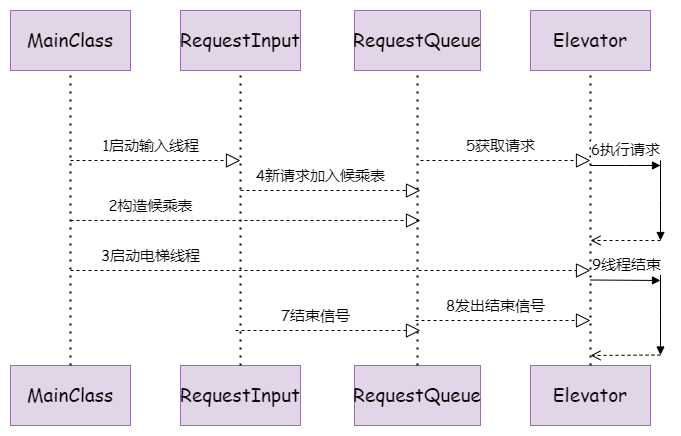

The diagram above was exported from draw.io. Its source (the exported page's mxGraphModel, read from the mxfile embedded in the PNG):
<mxGraphModel dx="1050" dy="493" grid="1" gridSize="10" guides="1" tooltips="1" connect="1" arrows="1" fold="1" page="1" pageScale="1" pageWidth="827" pageHeight="1169" math="0" shadow="0">
  <root>
    <mxCell id="0" />
    <mxCell id="1" parent="0" />
    <mxCell id="he-NojL55aAAtcHXrP6T-1" value="&lt;font face=&quot;Comic Sans MS&quot; style=&quot;font-size: 19px;&quot;&gt;MainClass&lt;/font&gt;" style="rounded=0;whiteSpace=wrap;html=1;fillColor=#e1d5e7;strokeColor=#9673a6;" vertex="1" parent="1">
      <mxGeometry x="70" y="170" width="120" height="60" as="geometry" />
    </mxCell>
    <mxCell id="he-NojL55aAAtcHXrP6T-2" value="&lt;font face=&quot;Comic Sans MS&quot; style=&quot;font-size: 19px;&quot;&gt;MainClass&lt;/font&gt;" style="rounded=0;whiteSpace=wrap;html=1;fillColor=#e1d5e7;strokeColor=#9673a6;" vertex="1" parent="1">
      <mxGeometry x="70" y="525" width="120" height="60" as="geometry" />
    </mxCell>
    <mxCell id="he-NojL55aAAtcHXrP6T-3" value="" style="endArrow=none;dashed=1;html=1;dashPattern=1 3;strokeWidth=2;rounded=0;exitX=0.5;exitY=0;exitDx=0;exitDy=0;entryX=0.5;entryY=1;entryDx=0;entryDy=0;" edge="1" parent="1" source="he-NojL55aAAtcHXrP6T-2" target="he-NojL55aAAtcHXrP6T-1">
      <mxGeometry width="50" height="50" relative="1" as="geometry">
        <mxPoint x="390" y="410" as="sourcePoint" />
        <mxPoint x="440" y="360" as="targetPoint" />
        <Array as="points" />
      </mxGeometry>
    </mxCell>
    <mxCell id="he-NojL55aAAtcHXrP6T-4" value="&lt;font face=&quot;Comic Sans MS&quot; style=&quot;font-size: 19px;&quot;&gt;RequestInput&lt;/font&gt;" style="rounded=0;whiteSpace=wrap;html=1;fillColor=#e1d5e7;strokeColor=#9673a6;" vertex="1" parent="1">
      <mxGeometry x="240" y="170" width="120" height="60" as="geometry" />
    </mxCell>
    <mxCell id="he-NojL55aAAtcHXrP6T-5" value="&lt;font face=&quot;Comic Sans MS&quot; style=&quot;font-size: 19px;&quot;&gt;RequestInput&lt;/font&gt;" style="rounded=0;whiteSpace=wrap;html=1;fillColor=#e1d5e7;strokeColor=#9673a6;" vertex="1" parent="1">
      <mxGeometry x="240" y="525" width="120" height="60" as="geometry" />
    </mxCell>
    <mxCell id="he-NojL55aAAtcHXrP6T-6" value="" style="endArrow=none;dashed=1;html=1;dashPattern=1 3;strokeWidth=2;rounded=0;exitX=0.5;exitY=0;exitDx=0;exitDy=0;entryX=0.5;entryY=1;entryDx=0;entryDy=0;" edge="1" parent="1" source="he-NojL55aAAtcHXrP6T-5" target="he-NojL55aAAtcHXrP6T-4">
      <mxGeometry width="50" height="50" relative="1" as="geometry">
        <mxPoint x="560" y="410" as="sourcePoint" />
        <mxPoint x="610" y="360" as="targetPoint" />
        <Array as="points" />
      </mxGeometry>
    </mxCell>
    <mxCell id="he-NojL55aAAtcHXrP6T-7" value="&lt;font face=&quot;Comic Sans MS&quot; style=&quot;font-size: 19px;&quot;&gt;RequestQueue&lt;/font&gt;" style="rounded=0;whiteSpace=wrap;html=1;fillColor=#e1d5e7;strokeColor=#9673a6;" vertex="1" parent="1">
      <mxGeometry x="414" y="170" width="126" height="60" as="geometry" />
    </mxCell>
    <mxCell id="he-NojL55aAAtcHXrP6T-8" value="&lt;font face=&quot;Comic Sans MS&quot; style=&quot;font-size: 19px;&quot;&gt;RequestQueue&lt;/font&gt;" style="rounded=0;whiteSpace=wrap;html=1;fillColor=#e1d5e7;strokeColor=#9673a6;" vertex="1" parent="1">
      <mxGeometry x="414" y="525" width="126" height="60" as="geometry" />
    </mxCell>
    <mxCell id="he-NojL55aAAtcHXrP6T-9" value="" style="endArrow=none;dashed=1;html=1;dashPattern=1 3;strokeWidth=2;rounded=0;exitX=0.5;exitY=0;exitDx=0;exitDy=0;entryX=0.5;entryY=1;entryDx=0;entryDy=0;" edge="1" parent="1" source="he-NojL55aAAtcHXrP6T-8" target="he-NojL55aAAtcHXrP6T-7">
      <mxGeometry width="50" height="50" relative="1" as="geometry">
        <mxPoint x="734" y="410" as="sourcePoint" />
        <mxPoint x="784" y="360" as="targetPoint" />
        <Array as="points" />
      </mxGeometry>
    </mxCell>
    <mxCell id="he-NojL55aAAtcHXrP6T-10" value="&lt;font face=&quot;Comic Sans MS&quot; style=&quot;font-size: 19px;&quot;&gt;Elevator&lt;/font&gt;" style="rounded=0;whiteSpace=wrap;html=1;fillColor=#e1d5e7;strokeColor=#9673a6;" vertex="1" parent="1">
      <mxGeometry x="590" y="170" width="120" height="60" as="geometry" />
    </mxCell>
    <mxCell id="he-NojL55aAAtcHXrP6T-11" value="&lt;font face=&quot;Comic Sans MS&quot; style=&quot;font-size: 19px;&quot;&gt;Elevator&lt;/font&gt;" style="rounded=0;whiteSpace=wrap;html=1;fillColor=#e1d5e7;strokeColor=#9673a6;" vertex="1" parent="1">
      <mxGeometry x="590" y="525" width="120" height="60" as="geometry" />
    </mxCell>
    <mxCell id="he-NojL55aAAtcHXrP6T-12" value="" style="endArrow=none;dashed=1;html=1;dashPattern=1 3;strokeWidth=2;rounded=0;exitX=0.5;exitY=0;exitDx=0;exitDy=0;entryX=0.5;entryY=1;entryDx=0;entryDy=0;" edge="1" parent="1" source="he-NojL55aAAtcHXrP6T-11" target="he-NojL55aAAtcHXrP6T-10">
      <mxGeometry width="50" height="50" relative="1" as="geometry">
        <mxPoint x="910" y="410" as="sourcePoint" />
        <mxPoint x="960" y="360" as="targetPoint" />
        <Array as="points" />
      </mxGeometry>
    </mxCell>
    <mxCell id="he-NojL55aAAtcHXrP6T-16" value="" style="endArrow=block;dashed=1;endFill=0;endSize=12;html=1;rounded=0;" edge="1" parent="1">
      <mxGeometry width="160" relative="1" as="geometry">
        <mxPoint x="130" y="320" as="sourcePoint" />
        <mxPoint x="300" y="320" as="targetPoint" />
      </mxGeometry>
    </mxCell>
    <mxCell id="he-NojL55aAAtcHXrP6T-17" value="&lt;font face=&quot;Comic Sans MS&quot; style=&quot;font-size: 15px;&quot;&gt;1启动输入线程&lt;/font&gt;" style="text;html=1;align=center;verticalAlign=middle;resizable=0;points=[];autosize=1;strokeColor=none;fillColor=none;" vertex="1" parent="1">
      <mxGeometry x="150" y="290" width="120" height="30" as="geometry" />
    </mxCell>
    <mxCell id="he-NojL55aAAtcHXrP6T-18" value="" style="endArrow=block;dashed=1;endFill=0;endSize=12;html=1;rounded=0;" edge="1" parent="1">
      <mxGeometry width="160" relative="1" as="geometry">
        <mxPoint x="130" y="380" as="sourcePoint" />
        <mxPoint x="480" y="380" as="targetPoint" />
      </mxGeometry>
    </mxCell>
    <mxCell id="he-NojL55aAAtcHXrP6T-19" value="&lt;font face=&quot;Comic Sans MS&quot; style=&quot;font-size: 15px;&quot;&gt;2构造候乘表&lt;/font&gt;" style="text;html=1;align=center;verticalAlign=middle;resizable=0;points=[];autosize=1;strokeColor=none;fillColor=none;" vertex="1" parent="1">
      <mxGeometry x="155" y="350" width="110" height="30" as="geometry" />
    </mxCell>
    <mxCell id="he-NojL55aAAtcHXrP6T-21" value="" style="endArrow=block;dashed=1;endFill=0;endSize=12;html=1;rounded=0;" edge="1" parent="1">
      <mxGeometry width="160" relative="1" as="geometry">
        <mxPoint x="130" y="430" as="sourcePoint" />
        <mxPoint x="650" y="430" as="targetPoint" />
      </mxGeometry>
    </mxCell>
    <mxCell id="he-NojL55aAAtcHXrP6T-22" value="&lt;font face=&quot;Comic Sans MS&quot; style=&quot;font-size: 15px;&quot;&gt;3启动电梯线程&lt;/font&gt;" style="text;html=1;align=center;verticalAlign=middle;resizable=0;points=[];autosize=1;strokeColor=none;fillColor=none;" vertex="1" parent="1">
      <mxGeometry x="150" y="400" width="120" height="30" as="geometry" />
    </mxCell>
    <mxCell id="he-NojL55aAAtcHXrP6T-23" value="" style="endArrow=block;dashed=1;endFill=0;endSize=12;html=1;rounded=0;" edge="1" parent="1">
      <mxGeometry width="160" relative="1" as="geometry">
        <mxPoint x="300" y="350" as="sourcePoint" />
        <mxPoint x="480" y="350" as="targetPoint" />
      </mxGeometry>
    </mxCell>
    <mxCell id="he-NojL55aAAtcHXrP6T-24" value="&lt;font face=&quot;Comic Sans MS&quot; style=&quot;font-size: 15px;&quot;&gt;4新请求加入候乘表&lt;/font&gt;" style="text;html=1;align=center;verticalAlign=middle;resizable=0;points=[];autosize=1;strokeColor=none;fillColor=none;" vertex="1" parent="1">
      <mxGeometry x="305" y="320" width="150" height="30" as="geometry" />
    </mxCell>
    <mxCell id="he-NojL55aAAtcHXrP6T-25" value="" style="endArrow=block;dashed=1;endFill=0;endSize=12;html=1;rounded=0;" edge="1" parent="1">
      <mxGeometry width="160" relative="1" as="geometry">
        <mxPoint x="480" y="320" as="sourcePoint" />
        <mxPoint x="650" y="320" as="targetPoint" />
      </mxGeometry>
    </mxCell>
    <mxCell id="he-NojL55aAAtcHXrP6T-26" value="&lt;font face=&quot;Comic Sans MS&quot; style=&quot;font-size: 15px;&quot;&gt;5获取请求&lt;/font&gt;" style="text;html=1;align=center;verticalAlign=middle;resizable=0;points=[];autosize=1;strokeColor=none;fillColor=none;" vertex="1" parent="1">
      <mxGeometry x="515" y="290" width="90" height="30" as="geometry" />
    </mxCell>
    <mxCell id="he-NojL55aAAtcHXrP6T-27" value="" style="endArrow=block;dashed=1;endFill=0;endSize=12;html=1;rounded=0;" edge="1" parent="1">
      <mxGeometry width="160" relative="1" as="geometry">
        <mxPoint x="295" y="490" as="sourcePoint" />
        <mxPoint x="480" y="490" as="targetPoint" />
      </mxGeometry>
    </mxCell>
    <mxCell id="he-NojL55aAAtcHXrP6T-28" value="&lt;font face=&quot;Comic Sans MS&quot; style=&quot;font-size: 15px;&quot;&gt;7结束信号&lt;/font&gt;" style="text;html=1;align=center;verticalAlign=middle;resizable=0;points=[];autosize=1;strokeColor=none;fillColor=none;" vertex="1" parent="1">
      <mxGeometry x="330" y="460" width="90" height="30" as="geometry" />
    </mxCell>
    <mxCell id="he-NojL55aAAtcHXrP6T-29" value="" style="endArrow=block;dashed=1;endFill=0;endSize=12;html=1;rounded=0;" edge="1" parent="1">
      <mxGeometry width="160" relative="1" as="geometry">
        <mxPoint x="475" y="480" as="sourcePoint" />
        <mxPoint x="650" y="480" as="targetPoint" />
      </mxGeometry>
    </mxCell>
    <mxCell id="he-NojL55aAAtcHXrP6T-30" value="&lt;font face=&quot;Comic Sans MS&quot; style=&quot;font-size: 15px;&quot;&gt;8发出结束信号&lt;/font&gt;" style="text;html=1;align=center;verticalAlign=middle;resizable=0;points=[];autosize=1;strokeColor=none;fillColor=none;" vertex="1" parent="1">
      <mxGeometry x="495" y="450" width="120" height="30" as="geometry" />
    </mxCell>
    <mxCell id="he-NojL55aAAtcHXrP6T-32" value="&lt;font face=&quot;Comic Sans MS&quot; style=&quot;font-size: 15px;&quot;&gt;6执行请求&lt;/font&gt;" style="html=1;verticalAlign=bottom;endArrow=block;edgeStyle=elbowEdgeStyle;elbow=vertical;curved=0;rounded=0;labelBorderColor=none;" edge="1" parent="1">
      <mxGeometry y="5" relative="1" as="geometry">
        <mxPoint x="650" y="325" as="sourcePoint" />
        <mxPoint x="720" y="325" as="targetPoint" />
        <mxPoint as="offset" />
      </mxGeometry>
    </mxCell>
    <mxCell id="he-NojL55aAAtcHXrP6T-33" value="" style="html=1;verticalAlign=bottom;endArrow=open;dashed=1;endSize=8;edgeStyle=elbowEdgeStyle;elbow=vertical;curved=0;rounded=0;labelBorderColor=default;" edge="1" parent="1">
      <mxGeometry relative="1" as="geometry">
        <mxPoint x="650" y="400" as="targetPoint" />
        <mxPoint x="720" y="400" as="sourcePoint" />
      </mxGeometry>
    </mxCell>
    <mxCell id="he-NojL55aAAtcHXrP6T-37" value="" style="html=1;verticalAlign=bottom;endArrow=block;edgeStyle=elbowEdgeStyle;elbow=vertical;curved=0;rounded=0;" edge="1" parent="1">
      <mxGeometry relative="1" as="geometry">
        <mxPoint x="720" y="320" as="sourcePoint" />
        <mxPoint x="720" y="400" as="targetPoint" />
      </mxGeometry>
    </mxCell>
    <mxCell id="he-NojL55aAAtcHXrP6T-38" value="&lt;font face=&quot;Comic Sans MS&quot; style=&quot;font-size: 15px;&quot;&gt;9线程结束&lt;/font&gt;" style="html=1;verticalAlign=bottom;endArrow=block;edgeStyle=elbowEdgeStyle;elbow=vertical;curved=0;rounded=0;labelBorderColor=none;" edge="1" parent="1">
      <mxGeometry y="5" relative="1" as="geometry">
        <mxPoint x="650" y="439.5" as="sourcePoint" />
        <mxPoint x="720" y="439.5" as="targetPoint" />
        <mxPoint as="offset" />
      </mxGeometry>
    </mxCell>
    <mxCell id="he-NojL55aAAtcHXrP6T-39" value="" style="html=1;verticalAlign=bottom;endArrow=open;dashed=1;endSize=8;edgeStyle=elbowEdgeStyle;elbow=vertical;curved=0;rounded=0;labelBorderColor=default;" edge="1" parent="1">
      <mxGeometry relative="1" as="geometry">
        <mxPoint x="650" y="514.5" as="targetPoint" />
        <mxPoint x="720" y="514.5" as="sourcePoint" />
      </mxGeometry>
    </mxCell>
    <mxCell id="he-NojL55aAAtcHXrP6T-40" value="" style="html=1;verticalAlign=bottom;endArrow=block;edgeStyle=elbowEdgeStyle;elbow=vertical;curved=0;rounded=0;" edge="1" parent="1">
      <mxGeometry relative="1" as="geometry">
        <mxPoint x="720" y="434.5" as="sourcePoint" />
        <mxPoint x="720" y="514.5" as="targetPoint" />
      </mxGeometry>
    </mxCell>
  </root>
</mxGraphModel>